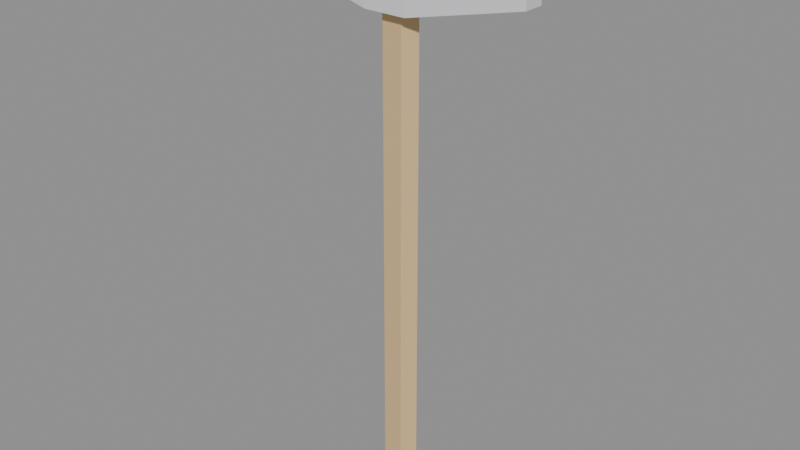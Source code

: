 # Source: hammer.blend  (saved by Blender 5.2.45; exported with 4.5.12 LTS)
import bpy
from mathutils import Matrix  # noqa: F401  (used for matrix-valued properties, if any)

bpy.ops.wm.read_factory_settings(use_empty=True)
scene = bpy.context.scene
scene.name = 'Scene'

# ---- materials (node trees are filled in below, after node groups)
mat_wood = bpy.data.materials.new('wood')
mat_wood.diffuse_color = (0.68, 0.474, 0.242, 1.0)
mat_metal = bpy.data.materials.new('metal')
mat_metal.diffuse_color = (0.75, 0.75, 0.78, 1.0)

# ---- material node trees
mat_wood.use_nodes = True; mat_wood.node_tree.nodes.clear()
_N = mat_wood.node_tree.nodes; _L = mat_wood.node_tree.links
n0 = _N.new('ShaderNodeBsdfPrincipled'); n0.name = 'Principled BSDF'; n0.location = (-200, 100)
n0.inputs[0].default_value = (0.68, 0.474, 0.242, 1.0)
n0.inputs[2].default_value = 0.8
n0.inputs[10].default_value = 0.005
n1 = _N.new('ShaderNodeOutputMaterial'); n1.name = 'Material Output'; n1.location = (200, 100)
_L.new(n0.outputs[0], n1.inputs[0])
n1.is_active_output = True
mat_metal.use_nodes = True; mat_metal.node_tree.nodes.clear()
_N = mat_metal.node_tree.nodes; _L = mat_metal.node_tree.links
n0 = _N.new('ShaderNodeBsdfPrincipled'); n0.name = 'Principled BSDF'; n0.location = (-200, 100)
n0.inputs[0].default_value = (0.75, 0.75, 0.78, 1.0)
n0.inputs[2].default_value = 0.45
n0.inputs[10].default_value = 0.005
n1 = _N.new('ShaderNodeOutputMaterial'); n1.name = 'Material Output'; n1.location = (200, 100)
_L.new(n0.outputs[0], n1.inputs[0])
n1.is_active_output = True

# ---- meshes
me_hammer = bpy.data.meshes.new('hammer')
me_hammer.from_pydata([(-0.005762, 0.006668, 0.0), (0.005895, 0.006668, 0.0), (0.01172, 6.997e-06, 0.0), (-0.01159, 6.937e-06, 0.0), (0.005895, -0.006654, 0.0), (-0.005761, -0.006654, 0.0), (0.01228, -0.01203, 0.3141), (-0.01199, -0.01185, 0.3142), (-0.01199, 0.01184, 0.3142), (0.01228, 0.01202, 0.3141), (0.01228, 0.01202, 0.2748), (-0.01199, 0.01184, 0.2747), (-0.01199, -0.01185, 0.2747), (0.01228, -0.01203, 0.2748), (-0.07452, 0.005751, 0.288), (-0.07452, -0.005764, 0.288), (-0.07452, 0.005751, 0.3008), (0.01141, 6.969e-06, 0.32), (0.005739, 0.006491, 0.32), (-0.005606, 0.006491, 0.32), (-0.01128, 6.91e-06, 0.32), (-0.005606, -0.006476, 0.32), (0.005739, -0.006476, 0.32), (-0.07452, -0.005764, 0.3008), (0.07403, -0.005848, 0.288), (0.07403, -0.005848, 0.3008), (0.07403, 0.005838, 0.3008), (0.07403, 0.005838, 0.288)], [], [(0, 2, 1), (2, 0, 3), (2, 3, 4), (4, 3, 5), (6, 8, 7), (6, 9, 8), (10, 12, 11), (10, 13, 12), (11, 15, 14), (11, 12, 15), (13, 7, 12), (13, 6, 7), (11, 9, 10), (11, 8, 9), (8, 14, 16), (8, 11, 14), (1, 17, 2), (1, 18, 17), (0, 18, 1), (0, 19, 18), (3, 19, 0), (3, 20, 19), (5, 20, 3), (5, 21, 20), (4, 21, 5), (4, 22, 21), (2, 22, 4), (2, 17, 22), (19, 17, 18), (17, 19, 20), (17, 20, 22), (22, 20, 21), (15, 16, 14), (15, 23, 16), (24, 26, 25), (24, 27, 26), (10, 26, 27), (10, 9, 26), (9, 25, 26), (9, 6, 25), (12, 23, 15), (12, 7, 23), (7, 16, 23), (7, 8, 16), (13, 27, 24), (13, 10, 27), (6, 24, 25), (6, 13, 24)])
me_hammer.polygons.foreach_set('material_index', [0, 0, 0, 0, 1, 1, 1, 1, 1, 1, 1, 1, 1, 1, 1, 1, 0, 0, 0, 0, 0, 0, 0, 0, 0, 0, 0, 0, 0, 0, 0, 0, 1, 1, 1, 1, 1, 1, 1, 1, 1, 1, 1, 1, 1, 1, 1, 1])
_k = set([(0, 18), (0, 19), (1, 17), (1, 18), (2, 17), (2, 22), (3, 19), (3, 20), (4, 21), (4, 22), (5, 20), (5, 21), (6, 7), (6, 9), (6, 13), (6, 25), (7, 8), (7, 12), (7, 23), (8, 9), (8, 11), (8, 16), (9, 10), (9, 26), (10, 11), (10, 13), (10, 27), (11, 12), (11, 14), (12, 13), (12, 15), (13, 24), (14, 15), (14, 16), (15, 23), (16, 23), (17, 18), (17, 22), (18, 19), (19, 20), (20, 21), (21, 22), (24, 25), (24, 27), (25, 26), (26, 27)])
me_hammer.attributes.new('sharp_edge', 'BOOLEAN', 'EDGE').data.foreach_set('value', [ (min(e.vertices), max(e.vertices)) in _k for e in me_hammer.edges])
_uv = me_hammer.uv_layers.new(name='UVSet0')
_uv.uv.foreach_set('vector', [0.563, 0.4704, 0.563, 0.4704, 0.563, 0.4704, 0.563, 0.4704, 0.563, 0.4704, 0.563, 0.4704, 0.563, 0.4704, 0.563, 0.4704, 0.563, 0.4704, 0.563, 0.4704, 0.563, 0.4704, 0.563, 0.4704, 0.4496, 0.9462, 0.4496, 0.9462, 0.4496, 0.9462, 0.4496, 0.9462, 0.4496, 0.9462, 0.4496, 0.9462, 0.4496, 0.9462, 0.4496, 0.9462, 0.4496, 0.9462, 0.4496, 0.9462, 0.4496, 0.9462, 0.4496, 0.9462, 0.4496, 0.9462, 0.4496, 0.9462, 0.4496, 0.9462, 0.4496, 0.9462, 0.4496, 0.9462, 0.4496, 0.9462, 0.4496, 0.9462, 0.4496, 0.9462, 0.4496, 0.9462, 0.4496, 0.9462, 0.4496, 0.9462, 0.4496, 0.9462, 0.4496, 0.9462, 0.4496, 0.9462, 0.4496, 0.9462, 0.4496, 0.9462, 0.4496, 0.9462, 0.4496, 0.9462, 0.4496, 0.9462, 0.4496, 0.9462, 0.4496, 0.9462, 0.4496, 0.9462, 0.4496, 0.9462, 0.4496, 0.9462, 0.563, 0.4704, 0.563, 0.4704, 0.563, 0.4704, 0.563, 0.4704, 0.563, 0.4704, 0.563, 0.4704, 0.563, 0.4704, 0.563, 0.4704, 0.563, 0.4704, 0.563, 0.4704, 0.563, 0.4704, 0.563, 0.4704, 0.563, 0.4704, 0.563, 0.4704, 0.563, 0.4704, 0.563, 0.4704, 0.563, 0.4704, 0.563, 0.4704, 0.563, 0.4704, 0.563, 0.4704, 0.563, 0.4704, 0.563, 0.4704, 0.563, 0.4704, 0.563, 0.4704, 0.563, 0.4704, 0.563, 0.4704, 0.563, 0.4704, 0.563, 0.4704, 0.563, 0.4704, 0.563, 0.4704, 0.563, 0.4704, 0.563, 0.4704, 0.563, 0.4704, 0.563, 0.4704, 0.563, 0.4704, 0.563, 0.4704, 0.563, 0.4704, 0.563, 0.4704, 0.563, 0.4704, 0.563, 0.4704, 0.563, 0.4704, 0.563, 0.4704, 0.563, 0.4704, 0.563, 0.4704, 0.563, 0.4704, 0.563, 0.4704, 0.563, 0.4704, 0.563, 0.4704, 0.4496, 0.9462, 0.4496, 0.9462, 0.4496, 0.9462, 0.4496, 0.9462, 0.4496, 0.9462, 0.4496, 0.9462, 0.4496, 0.9462, 0.4496, 0.9462, 0.4496, 0.9462, 0.4496, 0.9462, 0.4496, 0.9462, 0.4496, 0.9462, 0.4496, 0.9462, 0.4496, 0.9462, 0.4496, 0.9462, 0.4496, 0.9462, 0.4496, 0.9462, 0.4496, 0.9462, 0.4496, 0.9462, 0.4496, 0.9462, 0.4496, 0.9462, 0.4496, 0.9462, 0.4496, 0.9462, 0.4496, 0.9462, 0.4496, 0.9462, 0.4496, 0.9462, 0.4496, 0.9462, 0.4496, 0.9462, 0.4496, 0.9462, 0.4496, 0.9462, 0.4496, 0.9462, 0.4496, 0.9462, 0.4496, 0.9462, 0.4496, 0.9462, 0.4496, 0.9462, 0.4496, 0.9462, 0.4496, 0.9462, 0.4496, 0.9462, 0.4496, 0.9462, 0.4496, 0.9462, 0.4496, 0.9462, 0.4496, 0.9462, 0.4496, 0.9462, 0.4496, 0.9462, 0.4496, 0.9462, 0.4496, 0.9462, 0.4496, 0.9462, 0.4496, 0.9462])
me_hammer.materials.append(mat_wood)
me_hammer.materials.append(mat_metal)
me_hammer.update()
me_hammer.normals_split_custom_set([tuple(v) for v in zip(*[iter([0.0, 0.0, 1.0, 0.0, 0.0, 1.0, 0.0, 0.0, 1.0, 0.0, 0.0, 1.0, 0.0, 0.0, 1.0, 0.0, 0.0, 1.0, 0.0, 0.0, 1.0, 0.0, 0.0, 1.0, 0.0, 0.0, 1.0, 0.0, 0.0, 1.0, 0.0, 0.0, 1.0, 0.0, 0.0, 1.0, 0.003855, 1.015e-08, 1.0, 0.003855, 1.015e-08, 1.0, 0.003855, 1.015e-08, 1.0, 0.003856, 1.06e-08, 1.0, 0.003856, 1.06e-08, 1.0, 0.003856, 1.06e-08, 1.0, 0.003855, 1.03e-08, -1.0, 0.003855, 1.03e-08, -1.0, 0.003855, 1.03e-08, -1.0, 0.003856, 1.06e-08, -1.0, 0.003856, 1.06e-08, -1.0, 0.003856, 1.06e-08, -1.0, -0.2086, -3.162e-07, -0.978, -0.2086, -3.162e-07, -0.978, -0.2086, -3.162e-07, -0.978, -0.2086, -5.379e-07, -0.978, -0.2086, -5.379e-07, -0.978, -0.2086, -5.379e-07, -0.978, -0.007279, -1.0, -3.768e-08, -0.007279, -1.0, -3.768e-08, -0.007279, -1.0, -3.768e-08, -0.007279, -1.0, -1.83e-07, -0.007279, -1.0, -1.83e-07, -0.007279, -1.0, -1.83e-07, -0.007285, 1.0, 1.408e-08, -0.007285, 1.0, 1.408e-08, -0.007285, 1.0, 1.408e-08, -0.007285, 1.0, 6.071e-08, -0.007285, 1.0, 6.071e-08, -0.007285, 1.0, 6.071e-08, -0.09695, 0.9953, 0.0, -0.09695, 0.9953, 0.0, -0.09695, 0.9953, 0.0, -0.09695, 0.9953, 9.382e-08, -0.09695, 0.9953, 9.382e-08, -0.09695, 0.9953, 9.382e-08, 0.7526, 0.6585, 0.0007281, 0.7526, 0.6585, 0.0007281, 0.7526, 0.6585, 0.0007281, 0.7526, 0.6585, 0.0007304, 0.7526, 0.6585, 0.0007304, 0.7526, 0.6585, 0.0007304, -2.636e-06, 1.0, 0.0005525, -2.636e-06, 1.0, 0.0005525, -2.636e-06, 1.0, 0.0005525, -2.586e-06, 1.0, 0.0005524, -2.586e-06, 1.0, 0.0005524, -2.586e-06, 1.0, 0.0005524, -0.7526, 0.6585, 0.0007303, -0.7526, 0.6585, 0.0007303, -0.7526, 0.6585, 0.0007303, -0.7526, 0.6585, 0.000728, -0.7526, 0.6585, 0.000728, -0.7526, 0.6585, 0.000728, -0.7526, -0.6585, 0.0007279, -0.7526, -0.6585, 0.0007279, -0.7526, -0.6585, 0.0007279, -0.7525, -0.6586, 0.0007338, -0.7525, -0.6586, 0.0007338, -0.7525, -0.6586, 0.0007338, 2.636e-06, -1.0, 0.0005577, 2.636e-06, -1.0, 0.0005577, 2.636e-06, -1.0, 0.0005577, 2.544e-06, -1.0, 0.0005577, 2.544e-06, -1.0, 0.0005577, 2.544e-06, -1.0, 0.0005577, 0.7526, -0.6585, 0.0007338, 0.7526, -0.6585, 0.0007338, 0.7526, -0.6585, 0.0007338, 0.7525, -0.6586, 0.0007279, 0.7525, -0.6586, 0.0007279, 0.7525, -0.6586, 0.0007279, -0.001023, -0.0004941, 1.0, 0.0, -0.001572, 1.0, -5.766e-08, -0.0001336, 1.0, 0.0, -0.001572, 1.0, 0.0003233, -0.0001213, 1.0, 0.0, -0.001572, 1.0, 0.0, 0.001572, 1.0, 0.0, 0.001572, 1.0, -0.0003252, 0.0001221, 1.0, 0.001087, 0.0004231, 1.0, 0.0, 0.001572, 1.0, -4.413e-08, -9.749e-06, 1.0, -1.0, -2.365e-06, -1.41e-13, -1.0, -2.365e-06, -1.41e-13, -1.0, -2.365e-06, -1.41e-13, -1.0, -1.577e-06, -2.115e-13, -1.0, -1.577e-06, -2.115e-13, -1.0, -1.577e-06, -2.115e-13, 1.0, 7.805e-07, 9.305e-14, 1.0, 7.805e-07, 9.305e-14, 1.0, 7.805e-07, 9.305e-14, 1.0, 1.561e-06, 1.861e-13, 1.0, 1.561e-06, 1.861e-13, 1.0, 1.561e-06, 1.861e-13, 0.09961, 0.995, 0.0, 0.09961, 0.995, 0.0, 0.09961, 0.995, 0.0, 0.09961, 0.995, 9.544e-08, 0.09961, 0.995, 9.544e-08, 0.09961, 0.995, 9.544e-08, 0.2102, 1.577e-07, 0.9777, 0.2102, 1.577e-07, 0.9777, 0.2102, 1.577e-07, 0.9777, 0.2102, 6.132e-07, 0.9777, 0.2102, 6.132e-07, 0.9777, 0.2102, 6.132e-07, 0.9777, -0.09692, -0.9953, -1.445e-07, -0.09692, -0.9953, -1.445e-07, -0.09692, -0.9953, -1.445e-07, -0.09692, -0.9953, -9.382e-08, -0.09692, -0.9953, -9.382e-08, -0.09692, -0.9953, -9.382e-08, -0.2086, -3.162e-07, 0.978, -0.2086, -3.162e-07, 0.978, -0.2086, -3.162e-07, 0.978, -0.2086, -5.379e-07, 0.978, -0.2086, -5.379e-07, 0.978, -0.2086, -5.379e-07, 0.978, 0.2102, 3.155e-07, -0.9777, 0.2102, 3.155e-07, -0.9777, 0.2102, 3.155e-07, -0.9777, 0.2102, 5.365e-07, -0.9777, 0.2102, 5.365e-07, -0.9777, 0.2102, 5.365e-07, -0.9777, 0.09961, -0.995, 0.0, 0.09961, -0.995, 0.0, 0.09961, -0.995, 0.0, 0.09961, -0.995, -9.544e-08, 0.09961, -0.995, -9.544e-08, 0.09961, -0.995, -9.544e-08])] * 3)])

# ---- objects
ob_hammer = bpy.data.objects.new('hammer', me_hammer)

# ---- transforms, parenting, visibility, modifiers, constraints
ob_hammer.location = (0.0, 0.0, 0.0)
ob_hammer.color = (0.8, 0.8, 0.8, 1.0)

# ---- collection membership
scene.collection.objects.link(ob_hammer)

# ---- scene / render settings (as saved in the file)
scene.frame_start = 1; scene.frame_end = 250; scene.frame_set(1)
scene.render.engine = 'BLENDER_EEVEE_NEXT'
scene.render.fps = 25
scene.render.bake_bias = 0.0
scene.render.bake_samples = 0
scene.render.compositor_device = 'GPU'
scene.eevee.use_volume_custom_range = False
scene.eevee.fast_gi_thickness_near = 0.1
scene.eevee.fast_gi_thickness_far = 0.0
scene.eevee.ray_tracing_options.screen_trace_thickness = 0.1
bpy.context.view_layer.update()

# ---- added for rendering (the .blend has no active camera and no usable light): camera, sun + grey world if the file has none
cam_auto = bpy.data.cameras.new('AutoCamera')
cam_auto.lens = 50.0
cam_auto.sensor_width = 36.0
cam_auto.clip_end = 1000.0
ob_auto_camera = bpy.data.objects.new('AutoCamera', cam_auto)
scene.collection.objects.link(ob_auto_camera)
ob_auto_camera.location = (0.326929, -0.392617, 0.421741)
ob_auto_camera.rotation_euler = (1.09748, -7.21219e-08, 0.694738)
scene.camera = ob_auto_camera
light_auto_sun = bpy.data.lights.new('AutoSun', 'SUN')
light_auto_sun.energy = 3.0
light_auto_sun.angle = 0.0523599
ob_auto_sun = bpy.data.objects.new('AutoSun', light_auto_sun)
scene.collection.objects.link(ob_auto_sun)
ob_auto_sun.rotation_euler = (0.872665, 0.174533, 0.523599)
if scene.world is None:
    world_auto = bpy.data.worlds.new('AutoWorld')
    world_auto.color = (0.3, 0.3, 0.3)
    scene.world = world_auto
bpy.context.view_layer.update()
